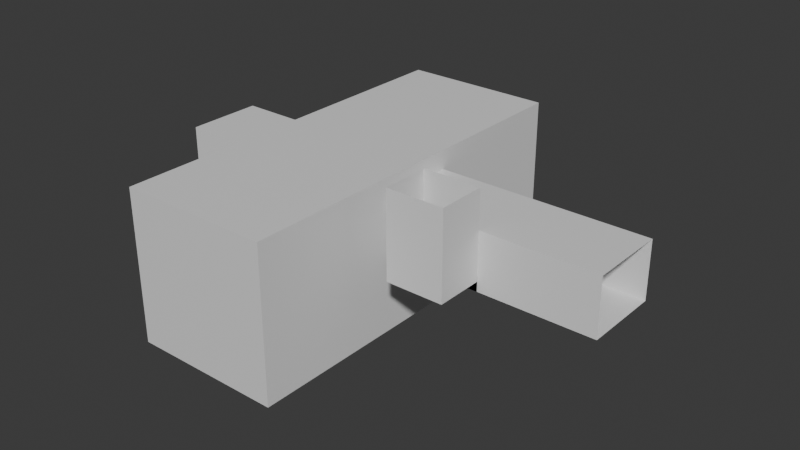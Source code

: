 # Source: test2.blend  (saved by Blender 5.1.30; exported with 4.5.12 LTS)
import bpy
from mathutils import Matrix  # noqa: F401  (used for matrix-valued properties, if any)

bpy.ops.wm.read_factory_settings(use_empty=True)
scene = bpy.context.scene
scene.name = 'Scene'

# ---- collections
col_collection = bpy.data.collections.new('Collection'); scene.collection.children.link(col_collection)

# ---- materials (node trees are filled in below, after node groups)
mat_concrete = bpy.data.materials.new('concrete')
mat_floor = bpy.data.materials.new('floor')
mat_fence = bpy.data.materials.new('fence')

# ---- material node trees
mat_concrete.use_nodes = True; mat_concrete.node_tree.nodes.clear()
_N = mat_concrete.node_tree.nodes; _L = mat_concrete.node_tree.links
n0 = _N.new('ShaderNodeBsdfPrincipled'); n0.name = 'プリンシプルBSDF'; n0.location = (-200, 100)
n1 = _N.new('ShaderNodeOutputMaterial'); n1.name = 'マテリアル出力'; n1.location = (200, 100)
_L.new(n0.outputs[0], n1.inputs[0])
n1.is_active_output = True
mat_floor.use_nodes = True; mat_floor.node_tree.nodes.clear()
_N = mat_floor.node_tree.nodes; _L = mat_floor.node_tree.links
n0 = _N.new('ShaderNodeBsdfPrincipled'); n0.name = 'プリンシプルBSDF'; n0.location = (-200, 100)
n1 = _N.new('ShaderNodeOutputMaterial'); n1.name = 'マテリアル出力'; n1.location = (200, 100)
_L.new(n0.outputs[0], n1.inputs[0])
n1.is_active_output = True
mat_fence.use_nodes = True; mat_fence.node_tree.nodes.clear()
_N = mat_fence.node_tree.nodes; _L = mat_fence.node_tree.links
n0 = _N.new('ShaderNodeBsdfPrincipled'); n0.name = 'プリンシプルBSDF'; n0.location = (-200, 100)
n1 = _N.new('ShaderNodeOutputMaterial'); n1.name = 'マテリアル出力'; n1.location = (200, 100)
_L.new(n0.outputs[0], n1.inputs[0])
n1.is_active_output = True

# ---- world
world_world = bpy.data.worlds.new('World'); scene.world = world_world
world_world.use_nodes = True; world_world.node_tree.nodes.clear()
_N = world_world.node_tree.nodes; _L = world_world.node_tree.links
n0 = _N.new('ShaderNodeOutputWorld'); n0.name = 'World Output'; n0.location = (200, 100)
n1 = _N.new('ShaderNodeBackground'); n1.name = 'Background'; n1.location = (-200, 100)
n1.inputs[0].default_value = (0.05088, 0.05088, 0.05088, 1.0)
_L.new(n1.outputs[0], n0.inputs[0])
n0.is_active_output = True
world_world.color = (0.05088, 0.05088, 0.05088)
world_world.sun_shadow_jitter_overblur = 0.0

# ---- meshes
me_x = bpy.data.meshes.new('平面')
me_x.from_pydata([(3.0, -2.0, 3.0), (3.0, -2.0, 0.0), (3.0, 2.0, 3.0), (3.0, 2.0, 0.0), (-2.0, 2.0, 0.0), (-3.0, 2.0, 0.0), (-6.0, 2.0, 0.0), (-8.0, 2.0, 0.0), (-8.0, -2.0, 0.0), (-6.0, -2.0, 0.0), (-3.0, -2.0, 0.0), (-2.0, -2.0, 0.0), (-2.0, -2.0, 3.0), (-3.0, -2.0, 3.0), (-6.0, -2.0, 3.0), (-8.0, -2.0, 3.0), (-8.0, 2.0, 3.0), (-6.0, 2.0, 3.0), (-3.0, 2.0, 3.0), (-2.0, 2.0, 3.0), (-6.0, -2.0, 0.0), (-3.0, -2.0, 0.0), (-3.0, -4.5, 3.0), (-6.0, -4.5, 3.0), (-3.0, -2.0, 5.0), (-6.0, -2.0, 5.0), (-3.0, -4.5, 5.0), (-6.0, -4.5, 5.0), (-16.0, 2.0, 0.0), (-16.0, -2.0, 0.0), (-15.0, -1.6, 0.0), (-16.0, -10.0, 4.0), (-9.0, -1.6, 0.0), (-9.0, 1.6, 0.0), (-16.0, 10.0, 4.0), (-15.0, 1.6, 0.0), (-16.0, 10.0, -4.0), (-8.0, 10.0, -4.0), (-8.0, 10.0, 4.0), (-8.0, -10.0, 4.0), (-8.0, -10.0, -4.0), (-8.0, 2.0, -0.1), (-8.0, -2.0, -0.1), (-16.0, 2.0, -0.1), (-16.0, -2.0, -0.1), (-9.0, -1.6, -0.1), (-15.0, 1.6, -0.1), (-15.0, -1.6, -0.1), (-9.0, 1.6, -0.1), (-16.0, -10.0, -4.0), (-16.0, 2.0, 3.0), (-16.0, -2.0, 3.0), (-21.0, 2.0, 0.0), (-21.0, -2.0, 0.0), (-21.0, 2.0, 3.0), (-21.0, -2.0, 3.0), (-6.0, -2.0, 0.8), (-3.0, -2.0, 0.8), (-6.0, -2.01, 0.0), (-3.0, -2.01, 0.0), (-6.0, -2.01, 0.8), (-3.0, -2.01, 0.8), (-6.0, -2.01, 0.0), (-3.0, -2.01, 0.0), (-6.0, -2.01, 0.5), (-3.0, -2.01, 0.5), (-6.0, -4.5, 0.5), (-3.0, -4.5, 0.5)], [], [(0, 1, 11, 12), (12, 11, 21, 13), (14, 20, 8, 15), (3, 2, 19, 4), (4, 19, 18, 5), (5, 18, 17, 6), (6, 17, 16, 7), (2, 0, 12, 19), (19, 12, 13, 18), (18, 13, 14, 17), (17, 14, 15, 16), (1, 3, 4, 11), (11, 4, 5, 21), (21, 5, 6, 20), (20, 6, 7, 8), (64, 14, 23, 66), (59, 58, 64, 65), (13, 21, 59, 65), (67, 22, 13, 65), (13, 22, 26, 24), (23, 14, 25, 27), (14, 13, 24, 25), (22, 23, 27, 26), (33, 48, 46, 35), (32, 45, 42, 8), (39, 40, 49, 31), (40, 37, 36, 49), (29, 44, 47, 30), (7, 16, 38, 37, 41), (16, 15, 39, 38), (47, 44, 43, 46), (42, 45, 48, 41), (45, 47, 46, 48), (7, 41, 48, 33), (35, 46, 43, 28), (30, 47, 45, 32), (7, 33, 35, 28, 29, 30, 32, 8), (42, 41, 37, 40), (15, 8, 42, 40, 39), (38, 39, 31, 34), (37, 38, 34, 36), (36, 34, 50, 28, 43), (31, 51, 50, 34), (44, 49, 36, 43), (44, 29, 51, 31, 49), (51, 29, 53, 55), (28, 50, 54, 52), (50, 51, 55, 54), (29, 28, 52, 53), (9, 56, 57, 10), (62, 63, 61, 60), (10, 57, 61, 63), (57, 56, 60, 61), (9, 10, 63, 62), (56, 9, 62, 60), (65, 64, 66, 67), (22, 67, 66, 23), (14, 64, 58, 20), (21, 20, 58, 59)])
me_x.polygons.foreach_set('material_index', [0, 0, 0, 0, 0, 0, 0, 0, 0, 0, 0, 1, 1, 1, 1, 0, 0, 0, 0, 0, 0, 0, 0, 0, 0, 0, 0, 0, 0, 0, 0, 0, 0, 0, 0, 0, 1, 0, 0, 0, 0, 0, 0, 0, 0, 0, 0, 0, 1, 0, 0, 0, 0, 0, 0, 1, 0, 0, 0])
_uv = me_x.uv_layers.new(name='UVマップ')
_uv.uv.foreach_set('vector', [0.7498, 0.6943, 0.8331, 0.6943, 0.8331, 0.8331, 0.7498, 0.8331, 0.7498, 0.8331, 0.8331, 0.8331, 0.8331, 0.8609, 0.7498, 0.8609, 0.6943, 0.7776, 0.6943, 0.8609, 0.6387, 0.8609, 0.6387, 0.7776, 0.6387, 0.8609, 0.5554, 0.8609, 0.5554, 0.722, 0.6387, 0.722, 0.6387, 0.722, 0.5554, 0.722, 0.5554, 0.6943, 0.6387, 0.6943, 0.6387, 0.6943, 0.5554, 0.6943, 0.5554, 0.6109, 0.6387, 0.6109, 0.6387, 0.6109, 0.5554, 0.6109, 0.5554, 0.5554, 0.6387, 0.5554, 0.5554, 0.8609, 0.4443, 0.8609, 0.4443, 0.722, 0.5554, 0.722, 0.5554, 0.722, 0.4443, 0.722, 0.4443, 0.6943, 0.5554, 0.6943, 0.5554, 0.6943, 0.4443, 0.6943, 0.4443, 0.6109, 0.5554, 0.6109, 0.5554, 0.6109, 0.4443, 0.6109, 0.4443, 0.5554, 0.5554, 0.5554, 0.8889, -5.718e-09, 1.0, 2.668e-09, 1.0, 0.1389, 0.8889, 0.1389, 0.8889, 0.1389, 1.0, 0.1389, 1.0, 0.1666, 0.8889, 0.1666, 0.8889, 0.1666, 1.0, 0.1666, 1.0, 0.2499, 0.8889, 0.2499, 0.8889, 0.2499, 1.0, 0.2499, 1.0, 0.3055, 0.8889, 0.3055, 0.8334, 0.8192, 0.8331, 0.7498, 0.9025, 0.7498, 0.9025, 0.8192, 0.8748, 0.5554, 0.8748, 0.6387, 0.8609, 0.6387, 0.8609, 0.5554, 0.3194, 0.8331, 0.3194, 0.9164, 0.3191, 0.9164, 0.3191, 0.9025, 0.2499, 0.9025, 0.2499, 0.8331, 0.3194, 0.8331, 0.3191, 0.9025, 0.3194, 0.8331, 0.2499, 0.8331, 0.2499, 0.7776, 0.3194, 0.7776, 0.9025, 0.7498, 0.8331, 0.7498, 0.8331, 0.6943, 0.9025, 0.6943, 0.444, 0.7776, 0.444, 0.8609, 0.3885, 0.8609, 0.3885, 0.7776, 0.2499, 0.8331, 0.1666, 0.8331, 0.1666, 0.7776, 0.2499, 0.7776, 0.9025, 0.722, 0.9053, 0.722, 0.9053, 0.8886, 0.9025, 0.8886, 0.9053, 0.8886, 0.9081, 0.8886, 0.9081, 0.9164, 0.9053, 0.9164, 2.428e-08, 0.5554, 0.2222, 0.5554, 0.2222, 0.7776, 7.505e-09, 0.7776, 0.6665, 0.0, 0.6665, 0.5554, 0.4443, 0.5554, 0.4443, 0.0, 0.9053, 0.6943, 0.9081, 0.6943, 0.9081, 0.722, 0.9053, 0.722, 0.1111, 0.2222, 0.02777, 0.2222, 5.297e-08, 3.999e-15, 0.2222, 1.677e-08, 0.1139, 0.2222, 0.02777, 0.2222, 0.02777, 0.3332, 1.104e-08, 0.5554, 5.297e-08, 3.999e-15, 0.6498, 0.5832, 0.6387, 0.5554, 0.7498, 0.5554, 0.7387, 0.5832, 0.6387, 0.7776, 0.6498, 0.7498, 0.7387, 0.7498, 0.7498, 0.7776, 0.6498, 0.7498, 0.6498, 0.5832, 0.7387, 0.5832, 0.7387, 0.7498, 0.9025, 0.6943, 0.9053, 0.6943, 0.9053, 0.722, 0.9025, 0.722, 0.9025, 0.8886, 0.9053, 0.8886, 0.9053, 0.9164, 0.9025, 0.9164, 0.9053, 0.722, 0.9081, 0.722, 0.9081, 0.8886, 0.9053, 0.8886, 1.0, 0.3055, 0.9889, 0.3332, 0.9889, 0.4999, 1.0, 0.5276, 0.8889, 0.5276, 0.9, 0.4999, 0.9, 0.3332, 0.8889, 0.3055, 0.1139, 0.3332, 0.1139, 0.2222, 0.2222, 1.677e-08, 0.2222, 0.5554, 0.02777, 0.3332, 0.1111, 0.3332, 0.1139, 0.3332, 0.2222, 0.5554, 1.104e-08, 0.5554, 0.6665, 0.5554, 0.6665, 0.0, 0.8886, 0.0, 0.8886, 0.5554, 0.4443, 0.7776, 0.2222, 0.7776, 0.2222, 0.5554, 0.4443, 0.5554, 0.4443, 0.5554, 0.2222, 0.5554, 0.2499, 0.3332, 0.3332, 0.3332, 0.336, 0.3332, 0.2222, -9.711e-09, 0.2499, 0.2222, 0.2499, 0.3332, 0.2222, 0.5554, 0.336, 0.2222, 0.4443, 7.062e-09, 0.4443, 0.5554, 0.336, 0.3332, 0.336, 0.2222, 0.3332, 0.2222, 0.2499, 0.2222, 0.2222, -9.711e-09, 0.4443, 7.062e-09, 1.413e-08, 0.7776, 0.08331, 0.7776, 0.08331, 0.9164, 3.643e-09, 0.9164, 0.1666, 0.9164, 0.08331, 0.9164, 0.08331, 0.7776, 0.1666, 0.7776, 0.8609, 0.6943, 0.7498, 0.6943, 0.7498, 0.5554, 0.8609, 0.5554, 0.8889, 0.5276, 1.0, 0.5276, 1.0, 0.6665, 0.8889, 0.6665, 0.7165, 0.8609, 0.6943, 0.8609, 0.6943, 0.7776, 0.7165, 0.7776, 0.7387, 0.7776, 0.7387, 0.8609, 0.7165, 0.8609, 0.7165, 0.7776, 0.739, 0.7998, 0.739, 0.7776, 0.7392, 0.7776, 0.7392, 0.7998, 0.4443, 0.7776, 0.4443, 0.8609, 0.444, 0.8609, 0.444, 0.7776, 0.739, 0.7776, 0.739, 0.8609, 0.7387, 0.8609, 0.7387, 0.7776, 0.7395, 0.7776, 0.7395, 0.7998, 0.7392, 0.7998, 0.7392, 0.7776, 0.3885, 0.7776, 0.3885, 0.8609, 0.3194, 0.8609, 0.3194, 0.7776, 0.2499, 0.8331, 0.2499, 0.9025, 0.1666, 0.9025, 0.1666, 0.8331, 0.8331, 0.7498, 0.8334, 0.8192, 0.8334, 0.8331, 0.8331, 0.8331, 0.8889, 0.1666, 0.8889, 0.2499, 0.8886, 0.2499, 0.8886, 0.1666])
me_x.materials.append(mat_concrete)
me_x.materials.append(mat_floor)
me_x.update()
me_001 = bpy.data.meshes.new('平面.001')
me_001.from_pydata([(-8.0, -2.0, 0.0), (-16.0, -2.0, 0.0), (-15.0, -1.6, 0.0), (-9.0, -1.6, 0.0), (-8.0, -2.0, 0.8), (-16.0, -2.0, 0.8), (-15.0, -1.6, 0.8), (-9.0, -1.6, 0.8), (-9.0, -1.59, 0.0), (-8.0, -1.99, 0.0), (-16.0, -1.99, 0.0), (-15.0, -1.59, 0.0), (-9.0, -1.59, 0.8), (-8.0, -1.99, 0.8), (-16.0, -1.99, 0.8), (-15.0, -1.59, 0.8), (-8.0, 2.0, 0.0), (-16.0, 2.0, 0.0), (-15.0, 1.6, 0.0), (-9.0, 1.6, 0.0), (-8.0, 2.0, 0.8), (-16.0, 2.0, 0.8), (-15.0, 1.6, 0.8), (-9.0, 1.6, 0.8), (-9.0, 1.59, 0.0), (-8.0, 1.99, 0.0), (-16.0, 1.99, 0.0), (-15.0, 1.59, 0.0), (-9.0, 1.59, 0.8), (-8.0, 1.99, 0.8), (-16.0, 1.99, 0.8), (-15.0, 1.59, 0.8)], [], [(3, 7, 6, 2), (2, 6, 5, 1), (0, 4, 7, 3), (8, 11, 15, 12), (11, 10, 14, 15), (9, 8, 12, 13), (5, 6, 15, 14), (3, 2, 11, 8), (0, 3, 8, 9), (4, 0, 9, 13), (6, 7, 12, 15), (7, 4, 13, 12), (2, 1, 10, 11), (1, 5, 14, 10), (19, 18, 22, 23), (18, 17, 21, 22), (16, 19, 23, 20), (24, 28, 31, 27), (27, 31, 30, 26), (25, 29, 28, 24), (21, 30, 31, 22), (19, 24, 27, 18), (16, 25, 24, 19), (20, 29, 25, 16), (22, 31, 28, 23), (23, 28, 29, 20), (18, 27, 26, 17), (17, 26, 30, 21)])
_uv = me_001.uv_layers.new(name='UVマップ')
_uv.uv.foreach_set('vector', [0.1, 0.875, 8.445e-09, 0.875, 6.507e-08, 0.125, 0.1, 0.125, 0.1, 0.125, 6.507e-08, 0.125, 7.451e-08, 5.625e-15, 0.1, 7.55e-09, 0.1, 1.0, -9.921e-10, 1.0, 8.445e-09, 0.875, 0.1, 0.875, 0.2, 0.125, 0.2, 0.875, 0.1, 0.875, 0.1, 0.125, 0.2, 0.875, 0.2, 1.0, 0.1, 1.0, 0.1, 0.875, 0.2, 1.51e-08, 0.2, 0.125, 0.1, 0.125, 0.1, 7.55e-09, 0.4, 1.0, 0.45, 0.875, 0.4513, 0.875, 0.4013, 1.0, 0.5525, 0.875, 0.5525, 0.125, 0.5538, 0.125, 0.5538, 0.875, 0.5025, 1.0, 0.5525, 0.875, 0.5538, 0.875, 0.5038, 1.0, 0.6063, 0.0, 0.6063, 0.1, 0.605, 0.1, 0.605, 0.0, 0.45, 0.875, 0.45, 0.125, 0.4513, 0.125, 0.4513, 0.875, 0.45, 0.125, 0.4, 3.02e-08, 0.4013, 3.029e-08, 0.4513, 0.125, 0.5525, 0.125, 0.5025, 3.794e-08, 0.5038, 3.803e-08, 0.5538, 0.125, 0.605, 0.2, 0.605, 0.1, 0.6063, 0.1, 0.6063, 0.2, 0.3, 0.125, 0.3, 0.875, 0.2, 0.875, 0.2, 0.125, 0.3, 0.875, 0.3, 1.0, 0.2, 1.0, 0.2, 0.875, 0.3, 2.265e-08, 0.3, 0.125, 0.2, 0.125, 0.2, 1.51e-08, 0.4, 0.875, 0.3, 0.875, 0.3, 0.125, 0.4, 0.125, 0.4, 0.125, 0.3, 0.125, 0.3, 2.265e-08, 0.4, 3.02e-08, 0.4, 1.0, 0.3, 1.0, 0.3, 0.875, 0.4, 0.875, 0.605, 1.0, 0.6038, 1.0, 0.5538, 0.875, 0.555, 0.875, 0.4525, 0.875, 0.4513, 0.875, 0.4513, 0.125, 0.4525, 0.125, 0.5025, 1.0, 0.5013, 1.0, 0.4513, 0.875, 0.4525, 0.875, 0.605, 0.2, 0.6063, 0.2, 0.6063, 0.3, 0.605, 0.3, 0.555, 0.875, 0.5538, 0.875, 0.5538, 0.125, 0.555, 0.125, 0.555, 0.125, 0.5538, 0.125, 0.6038, 4.558e-08, 0.605, 4.568e-08, 0.4525, 0.125, 0.4513, 0.125, 0.5013, 3.784e-08, 0.5025, 3.794e-08, 0.6063, 0.4, 0.605, 0.4, 0.605, 0.3, 0.6063, 0.3])
me_001.materials.append(mat_fence)
me_001.update()

# ---- objects
ob_skeleton = bpy.data.objects.new('skeleton', me_x)
ob_fence = bpy.data.objects.new('fence', me_001)

# ---- transforms, parenting, visibility, modifiers, constraints
ob_skeleton.location = (0.0, 0.0, 0.0)
ob_fence.location = (0.0, 0.0, 0.0)

# ---- collection membership
col_collection.objects.link(ob_skeleton)
col_collection.objects.link(ob_fence)

# ---- scene / render settings (as saved in the file)
scene.frame_start = 1; scene.frame_end = 250; scene.frame_set(8)
scene.render.engine = 'BLENDER_EEVEE_NEXT'
scene.render.bake_bias = 0.0
scene.render.bake_samples = 0
scene.cycles.sampling_pattern = 'TABULATED_SOBOL'
scene.eevee.use_volume_custom_range = False
bpy.context.view_layer.update()

# ---- added for rendering (the .blend has no active camera and no usable light): camera, sun
cam_auto = bpy.data.cameras.new('AutoCamera')
cam_auto.lens = 50.0
cam_auto.sensor_width = 36.0
cam_auto.clip_end = 1000.0
ob_auto_camera = bpy.data.objects.new('AutoCamera', cam_auto)
scene.collection.objects.link(ob_auto_camera)
ob_auto_camera.location = (21.0805, -36.0966, 24.5644)
ob_auto_camera.rotation_euler = (1.09748, -7.21219e-08, 0.694738)
scene.camera = ob_auto_camera
light_auto_sun = bpy.data.lights.new('AutoSun', 'SUN')
light_auto_sun.energy = 3.0
light_auto_sun.angle = 0.0523599
ob_auto_sun = bpy.data.objects.new('AutoSun', light_auto_sun)
scene.collection.objects.link(ob_auto_sun)
ob_auto_sun.rotation_euler = (0.872665, 0.174533, 0.523599)
bpy.context.view_layer.update()
